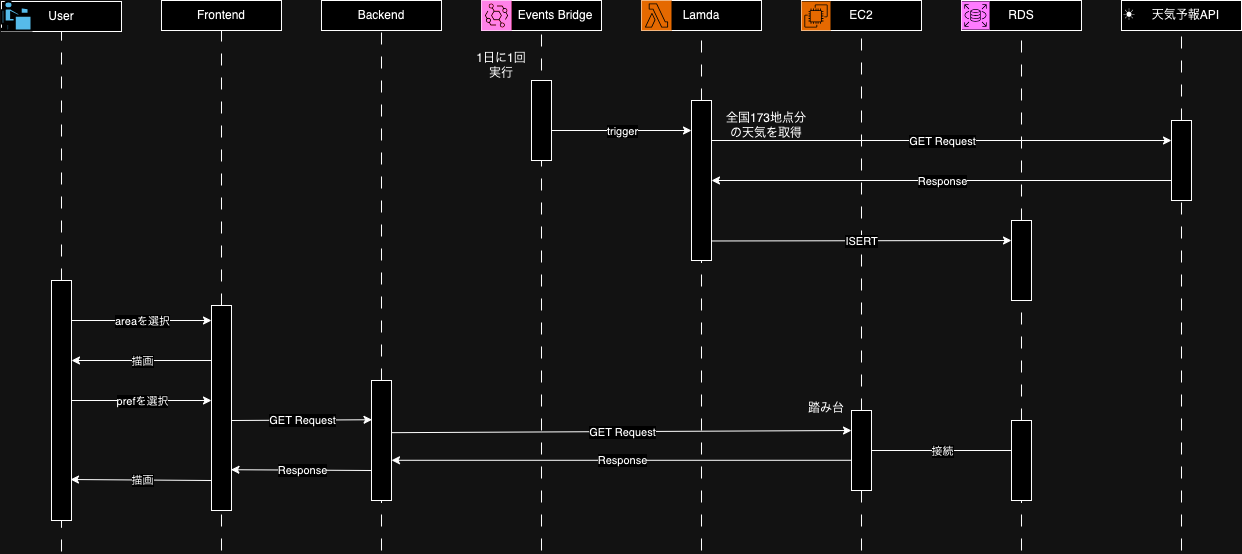

The diagram above was exported from draw.io. Its source (the exported page's mxGraphModel, read from the mxfile embedded in the PNG):
<mxGraphModel dx="2693" dy="873" grid="1" gridSize="10" guides="1" tooltips="1" connect="1" arrows="1" fold="1" page="1" pageScale="1" pageWidth="1100" pageHeight="850" background="none" math="0" shadow="0">
  <root>
    <mxCell id="0" />
    <object label="基本レイヤ" id="1">
      <mxCell parent="0" />
    </object>
    <mxCell id="_cIhOyTJUcToX3f4oClC-6" value="Backend" style="rounded=0;whiteSpace=wrap;html=1;" vertex="1" parent="1">
      <mxGeometry x="160" y="80" width="120" height="30" as="geometry" />
    </mxCell>
    <mxCell id="_cIhOyTJUcToX3f4oClC-7" value="" style="endArrow=none;html=1;rounded=0;entryX=0.5;entryY=1;entryDx=0;entryDy=0;dashed=1;dashPattern=12 12;" edge="1" parent="1" source="_cIhOyTJUcToX3f4oClC-56" target="_cIhOyTJUcToX3f4oClC-6">
      <mxGeometry width="50" height="50" relative="1" as="geometry">
        <mxPoint x="220" y="630" as="sourcePoint" />
        <mxPoint x="640" y="230" as="targetPoint" />
      </mxGeometry>
    </mxCell>
    <mxCell id="_cIhOyTJUcToX3f4oClC-8" value="&lt;div style=&quot;&quot;&gt;&lt;span style=&quot;background-color: initial;&quot;&gt;Events Bridge&amp;nbsp;&amp;nbsp;&lt;/span&gt;&lt;/div&gt;" style="rounded=0;whiteSpace=wrap;html=1;align=right;" vertex="1" parent="1">
      <mxGeometry x="320" y="80" width="120" height="30" as="geometry" />
    </mxCell>
    <mxCell id="_cIhOyTJUcToX3f4oClC-9" value="" style="endArrow=none;html=1;rounded=0;entryX=0.5;entryY=1;entryDx=0;entryDy=0;dashed=1;dashPattern=12 12;" edge="1" parent="1" target="_cIhOyTJUcToX3f4oClC-8">
      <mxGeometry width="50" height="50" relative="1" as="geometry">
        <mxPoint x="380" y="630" as="sourcePoint" />
        <mxPoint x="800" y="230" as="targetPoint" />
      </mxGeometry>
    </mxCell>
    <mxCell id="_cIhOyTJUcToX3f4oClC-10" value="Lamda" style="rounded=0;whiteSpace=wrap;html=1;align=center;" vertex="1" parent="1">
      <mxGeometry x="480" y="80" width="120" height="30" as="geometry" />
    </mxCell>
    <mxCell id="_cIhOyTJUcToX3f4oClC-11" value="" style="endArrow=none;html=1;rounded=0;entryX=0.5;entryY=1;entryDx=0;entryDy=0;dashed=1;dashPattern=12 12;" edge="1" parent="1" target="_cIhOyTJUcToX3f4oClC-10" source="_cIhOyTJUcToX3f4oClC-30">
      <mxGeometry width="50" height="50" relative="1" as="geometry">
        <mxPoint x="540" y="630" as="sourcePoint" />
        <mxPoint x="960" y="230" as="targetPoint" />
      </mxGeometry>
    </mxCell>
    <mxCell id="_cIhOyTJUcToX3f4oClC-12" value="EC2" style="rounded=0;whiteSpace=wrap;html=1;" vertex="1" parent="1">
      <mxGeometry x="640" y="80" width="120" height="30" as="geometry" />
    </mxCell>
    <mxCell id="_cIhOyTJUcToX3f4oClC-13" value="" style="endArrow=none;html=1;rounded=0;entryX=0.5;entryY=1;entryDx=0;entryDy=0;dashed=1;dashPattern=12 12;" edge="1" parent="1" target="_cIhOyTJUcToX3f4oClC-12" source="_cIhOyTJUcToX3f4oClC-74">
      <mxGeometry width="50" height="50" relative="1" as="geometry">
        <mxPoint x="700" y="630" as="sourcePoint" />
        <mxPoint x="1120" y="230" as="targetPoint" />
      </mxGeometry>
    </mxCell>
    <mxCell id="_cIhOyTJUcToX3f4oClC-14" value="RDS" style="rounded=0;whiteSpace=wrap;html=1;" vertex="1" parent="1">
      <mxGeometry x="800" y="80" width="120" height="30" as="geometry" />
    </mxCell>
    <mxCell id="_cIhOyTJUcToX3f4oClC-15" value="" style="endArrow=none;html=1;rounded=0;entryX=0.5;entryY=1;entryDx=0;entryDy=0;dashed=1;dashPattern=12 12;" edge="1" parent="1" target="_cIhOyTJUcToX3f4oClC-14" source="_cIhOyTJUcToX3f4oClC-36">
      <mxGeometry width="50" height="50" relative="1" as="geometry">
        <mxPoint x="860" y="630" as="sourcePoint" />
        <mxPoint x="1280" y="230" as="targetPoint" />
      </mxGeometry>
    </mxCell>
    <mxCell id="_cIhOyTJUcToX3f4oClC-16" value="☀&amp;nbsp; &amp;nbsp; &amp;nbsp;天気予報API" style="rounded=0;whiteSpace=wrap;html=1;align=left;" vertex="1" parent="1">
      <mxGeometry x="960" y="80" width="120" height="30" as="geometry" />
    </mxCell>
    <mxCell id="_cIhOyTJUcToX3f4oClC-17" value="" style="endArrow=none;html=1;rounded=0;entryX=0.5;entryY=1;entryDx=0;entryDy=0;dashed=1;dashPattern=12 12;" edge="1" parent="1" target="_cIhOyTJUcToX3f4oClC-16" source="_cIhOyTJUcToX3f4oClC-45">
      <mxGeometry width="50" height="50" relative="1" as="geometry">
        <mxPoint x="1020" y="630" as="sourcePoint" />
        <mxPoint x="1440" y="230" as="targetPoint" />
      </mxGeometry>
    </mxCell>
    <mxCell id="_cIhOyTJUcToX3f4oClC-18" value="" style="sketch=0;points=[[0,0,0],[0.25,0,0],[0.5,0,0],[0.75,0,0],[1,0,0],[0,1,0],[0.25,1,0],[0.5,1,0],[0.75,1,0],[1,1,0],[0,0.25,0],[0,0.5,0],[0,0.75,0],[1,0.25,0],[1,0.5,0],[1,0.75,0]];outlineConnect=0;fontColor=#232F3E;fillColor=#C925D1;strokeColor=#ffffff;dashed=0;verticalLabelPosition=bottom;verticalAlign=top;align=center;html=1;fontSize=12;fontStyle=0;aspect=fixed;shape=mxgraph.aws4.resourceIcon;resIcon=mxgraph.aws4.rds;" vertex="1" parent="1">
      <mxGeometry x="800" y="81" width="28" height="28" as="geometry" />
    </mxCell>
    <mxCell id="_cIhOyTJUcToX3f4oClC-19" value="" style="sketch=0;points=[[0,0,0],[0.25,0,0],[0.5,0,0],[0.75,0,0],[1,0,0],[0,1,0],[0.25,1,0],[0.5,1,0],[0.75,1,0],[1,1,0],[0,0.25,0],[0,0.5,0],[0,0.75,0],[1,0.25,0],[1,0.5,0],[1,0.75,0]];outlineConnect=0;fontColor=#232F3E;fillColor=#ED7100;strokeColor=#ffffff;dashed=0;verticalLabelPosition=bottom;verticalAlign=top;align=center;html=1;fontSize=12;fontStyle=0;aspect=fixed;shape=mxgraph.aws4.resourceIcon;resIcon=mxgraph.aws4.ec2;" vertex="1" parent="1">
      <mxGeometry x="640" y="81" width="29" height="29" as="geometry" />
    </mxCell>
    <mxCell id="_cIhOyTJUcToX3f4oClC-20" value="" style="sketch=0;points=[[0,0,0],[0.25,0,0],[0.5,0,0],[0.75,0,0],[1,0,0],[0,1,0],[0.25,1,0],[0.5,1,0],[0.75,1,0],[1,1,0],[0,0.25,0],[0,0.5,0],[0,0.75,0],[1,0.25,0],[1,0.5,0],[1,0.75,0]];outlineConnect=0;fontColor=#232F3E;fillColor=#ED7100;strokeColor=#ffffff;dashed=0;verticalLabelPosition=bottom;verticalAlign=top;align=center;html=1;fontSize=12;fontStyle=0;aspect=fixed;shape=mxgraph.aws4.resourceIcon;resIcon=mxgraph.aws4.lambda;" vertex="1" parent="1">
      <mxGeometry x="480" y="80" width="30" height="30" as="geometry" />
    </mxCell>
    <mxCell id="_cIhOyTJUcToX3f4oClC-21" value="" style="sketch=0;points=[[0,0,0],[0.25,0,0],[0.5,0,0],[0.75,0,0],[1,0,0],[0,1,0],[0.25,1,0],[0.5,1,0],[0.75,1,0],[1,1,0],[0,0.25,0],[0,0.5,0],[0,0.75,0],[1,0.25,0],[1,0.5,0],[1,0.75,0]];outlineConnect=0;fontColor=#232F3E;fillColor=#E7157B;strokeColor=#ffffff;dashed=0;verticalLabelPosition=bottom;verticalAlign=top;align=center;html=1;fontSize=12;fontStyle=0;aspect=fixed;shape=mxgraph.aws4.resourceIcon;resIcon=mxgraph.aws4.eventbridge;" vertex="1" parent="1">
      <mxGeometry x="320" y="80" width="30" height="30" as="geometry" />
    </mxCell>
    <mxCell id="_cIhOyTJUcToX3f4oClC-23" value="Frontend" style="rounded=0;whiteSpace=wrap;html=1;" vertex="1" parent="1">
      <mxGeometry y="80" width="120" height="30" as="geometry" />
    </mxCell>
    <mxCell id="_cIhOyTJUcToX3f4oClC-24" value="" style="endArrow=none;html=1;rounded=0;entryX=0.5;entryY=1;entryDx=0;entryDy=0;dashed=1;dashPattern=12 12;" edge="1" parent="1" target="_cIhOyTJUcToX3f4oClC-23" source="_cIhOyTJUcToX3f4oClC-54">
      <mxGeometry width="50" height="50" relative="1" as="geometry">
        <mxPoint x="60" y="630" as="sourcePoint" />
        <mxPoint x="480" y="230" as="targetPoint" />
      </mxGeometry>
    </mxCell>
    <mxCell id="_cIhOyTJUcToX3f4oClC-25" value="User" style="rounded=0;whiteSpace=wrap;html=1;" vertex="1" parent="1">
      <mxGeometry x="-160" y="81" width="120" height="30" as="geometry" />
    </mxCell>
    <mxCell id="_cIhOyTJUcToX3f4oClC-26" value="" style="endArrow=none;html=1;rounded=0;entryX=0.5;entryY=1;entryDx=0;entryDy=0;dashed=1;dashPattern=12 12;" edge="1" parent="1" target="_cIhOyTJUcToX3f4oClC-25" source="_cIhOyTJUcToX3f4oClC-53">
      <mxGeometry width="50" height="50" relative="1" as="geometry">
        <mxPoint x="-100" y="631" as="sourcePoint" />
        <mxPoint x="320" y="231" as="targetPoint" />
      </mxGeometry>
    </mxCell>
    <mxCell id="_cIhOyTJUcToX3f4oClC-27" value="" style="shape=mxgraph.cisco.people.androgenous_person;html=1;pointerEvents=1;dashed=0;fillColor=#036897;strokeColor=#ffffff;strokeWidth=2;verticalLabelPosition=bottom;verticalAlign=top;align=center;outlineConnect=0;" vertex="1" parent="1">
      <mxGeometry x="-160" y="81" width="30" height="29" as="geometry" />
    </mxCell>
    <mxCell id="_cIhOyTJUcToX3f4oClC-31" value="" style="endArrow=none;html=1;rounded=0;entryX=0.5;entryY=1;entryDx=0;entryDy=0;dashed=1;dashPattern=12 12;" edge="1" parent="1" target="_cIhOyTJUcToX3f4oClC-30">
      <mxGeometry width="50" height="50" relative="1" as="geometry">
        <mxPoint x="540" y="630" as="sourcePoint" />
        <mxPoint x="540" y="110" as="targetPoint" />
      </mxGeometry>
    </mxCell>
    <mxCell id="_cIhOyTJUcToX3f4oClC-30" value="" style="rounded=0;whiteSpace=wrap;html=1;" vertex="1" parent="1">
      <mxGeometry x="530" y="180" width="20" height="160" as="geometry" />
    </mxCell>
    <mxCell id="_cIhOyTJUcToX3f4oClC-44" value="" style="endArrow=none;html=1;rounded=0;entryX=0.5;entryY=1;entryDx=0;entryDy=0;dashed=1;dashPattern=12 12;" edge="1" parent="1" source="_cIhOyTJUcToX3f4oClC-78" target="_cIhOyTJUcToX3f4oClC-36">
      <mxGeometry width="50" height="50" relative="1" as="geometry">
        <mxPoint x="860" y="630" as="sourcePoint" />
        <mxPoint x="860" y="110" as="targetPoint" />
      </mxGeometry>
    </mxCell>
    <mxCell id="_cIhOyTJUcToX3f4oClC-36" value="" style="rounded=0;whiteSpace=wrap;html=1;" vertex="1" parent="1">
      <mxGeometry x="850" y="300" width="20" height="80" as="geometry" />
    </mxCell>
    <mxCell id="_cIhOyTJUcToX3f4oClC-50" value="" style="endArrow=none;html=1;rounded=0;entryX=0.5;entryY=1;entryDx=0;entryDy=0;dashed=1;dashPattern=12 12;" edge="1" parent="1" target="_cIhOyTJUcToX3f4oClC-45">
      <mxGeometry width="50" height="50" relative="1" as="geometry">
        <mxPoint x="1020" y="630" as="sourcePoint" />
        <mxPoint x="1020" y="110" as="targetPoint" />
      </mxGeometry>
    </mxCell>
    <mxCell id="_cIhOyTJUcToX3f4oClC-45" value="" style="rounded=0;whiteSpace=wrap;html=1;" vertex="1" parent="1">
      <mxGeometry x="1010" y="200" width="20" height="80" as="geometry" />
    </mxCell>
    <mxCell id="_cIhOyTJUcToX3f4oClC-55" value="" style="endArrow=none;html=1;rounded=0;entryX=0.5;entryY=1;entryDx=0;entryDy=0;dashed=1;dashPattern=12 12;" edge="1" parent="1" target="_cIhOyTJUcToX3f4oClC-54">
      <mxGeometry width="50" height="50" relative="1" as="geometry">
        <mxPoint x="60" y="630" as="sourcePoint" />
        <mxPoint x="60" y="110" as="targetPoint" />
      </mxGeometry>
    </mxCell>
    <mxCell id="_cIhOyTJUcToX3f4oClC-57" value="" style="endArrow=none;html=1;rounded=0;entryX=0.5;entryY=1;entryDx=0;entryDy=0;dashed=1;dashPattern=12 12;" edge="1" parent="1" target="_cIhOyTJUcToX3f4oClC-56">
      <mxGeometry width="50" height="50" relative="1" as="geometry">
        <mxPoint x="220" y="630" as="sourcePoint" />
        <mxPoint x="220" y="110" as="targetPoint" />
      </mxGeometry>
    </mxCell>
    <mxCell id="_cIhOyTJUcToX3f4oClC-73" value="" style="endArrow=none;html=1;rounded=0;entryX=0.5;entryY=1;entryDx=0;entryDy=0;dashed=1;dashPattern=12 12;" edge="1" parent="1" target="_cIhOyTJUcToX3f4oClC-53">
      <mxGeometry width="50" height="50" relative="1" as="geometry">
        <mxPoint x="-100" y="631" as="sourcePoint" />
        <mxPoint x="-100" y="111" as="targetPoint" />
      </mxGeometry>
    </mxCell>
    <mxCell id="_cIhOyTJUcToX3f4oClC-53" value="" style="rounded=0;whiteSpace=wrap;html=1;" vertex="1" parent="1">
      <mxGeometry x="-110" y="360" width="20" height="240" as="geometry" />
    </mxCell>
    <mxCell id="_cIhOyTJUcToX3f4oClC-75" value="" style="endArrow=none;html=1;rounded=0;entryX=0.5;entryY=1;entryDx=0;entryDy=0;dashed=1;dashPattern=12 12;" edge="1" parent="1" target="_cIhOyTJUcToX3f4oClC-74">
      <mxGeometry width="50" height="50" relative="1" as="geometry">
        <mxPoint x="700" y="630" as="sourcePoint" />
        <mxPoint x="700" y="110" as="targetPoint" />
      </mxGeometry>
    </mxCell>
    <mxCell id="_cIhOyTJUcToX3f4oClC-74" value="" style="rounded=0;whiteSpace=wrap;html=1;" vertex="1" parent="1">
      <mxGeometry x="690" y="490" width="20" height="80" as="geometry" />
    </mxCell>
    <mxCell id="_cIhOyTJUcToX3f4oClC-79" value="" style="endArrow=none;html=1;rounded=0;entryX=0.5;entryY=1;entryDx=0;entryDy=0;dashed=1;dashPattern=12 12;" edge="1" parent="1" target="_cIhOyTJUcToX3f4oClC-78">
      <mxGeometry width="50" height="50" relative="1" as="geometry">
        <mxPoint x="860" y="630" as="sourcePoint" />
        <mxPoint x="860" y="380" as="targetPoint" />
      </mxGeometry>
    </mxCell>
    <mxCell id="_cIhOyTJUcToX3f4oClC-78" value="" style="rounded=0;whiteSpace=wrap;html=1;" vertex="1" parent="1">
      <mxGeometry x="850" y="500" width="20" height="80" as="geometry" />
    </mxCell>
    <mxCell id="_cIhOyTJUcToX3f4oClC-28" value="AWS フロー" parent="0" />
    <mxCell id="_cIhOyTJUcToX3f4oClC-29" value="" style="rounded=0;whiteSpace=wrap;html=1;" vertex="1" parent="_cIhOyTJUcToX3f4oClC-28">
      <mxGeometry x="370" y="160" width="20" height="80" as="geometry" />
    </mxCell>
    <mxCell id="_cIhOyTJUcToX3f4oClC-32" value="" style="endArrow=classic;html=1;rounded=0;exitX=1;exitY=0.75;exitDx=0;exitDy=0;entryX=0;entryY=0.25;entryDx=0;entryDy=0;" edge="1" parent="_cIhOyTJUcToX3f4oClC-28">
      <mxGeometry relative="1" as="geometry">
        <mxPoint x="390" y="210" as="sourcePoint" />
        <mxPoint x="530" y="210" as="targetPoint" />
      </mxGeometry>
    </mxCell>
    <mxCell id="_cIhOyTJUcToX3f4oClC-33" value="trigger" style="edgeLabel;resizable=0;html=1;align=center;verticalAlign=middle;" connectable="0" vertex="1" parent="_cIhOyTJUcToX3f4oClC-32">
      <mxGeometry relative="1" as="geometry" />
    </mxCell>
    <mxCell id="_cIhOyTJUcToX3f4oClC-35" value="1日に1回&lt;br&gt;実行" style="text;html=1;strokeColor=none;fillColor=none;align=center;verticalAlign=middle;whiteSpace=wrap;rounded=0;" vertex="1" parent="_cIhOyTJUcToX3f4oClC-28">
      <mxGeometry x="310" y="130" width="60" height="30" as="geometry" />
    </mxCell>
    <mxCell id="_cIhOyTJUcToX3f4oClC-42" value="" style="endArrow=classic;html=1;rounded=0;exitX=0.995;exitY=0.878;exitDx=0;exitDy=0;entryX=0;entryY=0.25;entryDx=0;entryDy=0;exitPerimeter=0;" edge="1" parent="_cIhOyTJUcToX3f4oClC-28" source="_cIhOyTJUcToX3f4oClC-30" target="_cIhOyTJUcToX3f4oClC-36">
      <mxGeometry relative="1" as="geometry">
        <mxPoint x="570" y="250" as="sourcePoint" />
        <mxPoint x="710" y="250" as="targetPoint" />
      </mxGeometry>
    </mxCell>
    <mxCell id="_cIhOyTJUcToX3f4oClC-43" value="ISERT" style="edgeLabel;resizable=0;html=1;align=center;verticalAlign=middle;" connectable="0" vertex="1" parent="_cIhOyTJUcToX3f4oClC-42">
      <mxGeometry relative="1" as="geometry" />
    </mxCell>
    <mxCell id="_cIhOyTJUcToX3f4oClC-46" value="" style="endArrow=classic;html=1;rounded=0;entryX=0;entryY=0.25;entryDx=0;entryDy=0;exitX=1;exitY=0.25;exitDx=0;exitDy=0;" edge="1" parent="_cIhOyTJUcToX3f4oClC-28" source="_cIhOyTJUcToX3f4oClC-30" target="_cIhOyTJUcToX3f4oClC-45">
      <mxGeometry relative="1" as="geometry">
        <mxPoint x="730" y="330" as="sourcePoint" />
        <mxPoint x="830" y="330" as="targetPoint" />
      </mxGeometry>
    </mxCell>
    <mxCell id="_cIhOyTJUcToX3f4oClC-47" value="GET Request" style="edgeLabel;resizable=0;html=1;align=center;verticalAlign=middle;" connectable="0" vertex="1" parent="_cIhOyTJUcToX3f4oClC-46">
      <mxGeometry relative="1" as="geometry" />
    </mxCell>
    <mxCell id="_cIhOyTJUcToX3f4oClC-48" value="" style="endArrow=classic;html=1;rounded=0;exitX=0;exitY=0.75;exitDx=0;exitDy=0;entryX=1;entryY=0.5;entryDx=0;entryDy=0;" edge="1" parent="_cIhOyTJUcToX3f4oClC-28" source="_cIhOyTJUcToX3f4oClC-45" target="_cIhOyTJUcToX3f4oClC-30">
      <mxGeometry relative="1" as="geometry">
        <mxPoint x="560" y="260" as="sourcePoint" />
        <mxPoint x="600" y="320" as="targetPoint" />
      </mxGeometry>
    </mxCell>
    <mxCell id="_cIhOyTJUcToX3f4oClC-49" value="Response" style="edgeLabel;resizable=0;html=1;align=center;verticalAlign=middle;" connectable="0" vertex="1" parent="_cIhOyTJUcToX3f4oClC-48">
      <mxGeometry relative="1" as="geometry" />
    </mxCell>
    <mxCell id="_cIhOyTJUcToX3f4oClC-51" value="全国173地点分の天気を取得" style="text;html=1;strokeColor=none;fillColor=none;align=center;verticalAlign=middle;whiteSpace=wrap;rounded=0;" vertex="1" parent="_cIhOyTJUcToX3f4oClC-28">
      <mxGeometry x="560" y="190" width="90" height="30" as="geometry" />
    </mxCell>
    <mxCell id="_cIhOyTJUcToX3f4oClC-80" value="" style="endArrow=none;html=1;rounded=0;entryX=0;entryY=0;entryDx=0;entryDy=0;startArrow=none;startFill=0;endFill=0;exitX=1;exitY=0.25;exitDx=0;exitDy=0;" edge="1" parent="_cIhOyTJUcToX3f4oClC-28">
      <mxGeometry relative="1" as="geometry">
        <mxPoint x="710" y="530" as="sourcePoint" />
        <mxPoint x="850" y="530" as="targetPoint" />
      </mxGeometry>
    </mxCell>
    <mxCell id="_cIhOyTJUcToX3f4oClC-81" value="接続" style="edgeLabel;resizable=0;html=1;align=center;verticalAlign=middle;" connectable="0" vertex="1" parent="_cIhOyTJUcToX3f4oClC-80">
      <mxGeometry relative="1" as="geometry" />
    </mxCell>
    <mxCell id="_cIhOyTJUcToX3f4oClC-52" value="App フロー" parent="0" />
    <mxCell id="_cIhOyTJUcToX3f4oClC-58" value="" style="endArrow=classic;html=1;rounded=0;exitX=1;exitY=0.25;exitDx=0;exitDy=0;entryX=0;entryY=0;entryDx=0;entryDy=0;" edge="1" parent="_cIhOyTJUcToX3f4oClC-52">
      <mxGeometry relative="1" as="geometry">
        <mxPoint x="-90" y="400" as="sourcePoint" />
        <mxPoint x="50" y="400" as="targetPoint" />
      </mxGeometry>
    </mxCell>
    <mxCell id="_cIhOyTJUcToX3f4oClC-59" value="areaを選択" style="edgeLabel;resizable=0;html=1;align=center;verticalAlign=middle;" connectable="0" vertex="1" parent="_cIhOyTJUcToX3f4oClC-58">
      <mxGeometry relative="1" as="geometry" />
    </mxCell>
    <mxCell id="_cIhOyTJUcToX3f4oClC-60" value="" style="endArrow=classic;html=1;rounded=0;exitX=0;exitY=0.5;exitDx=0;exitDy=0;entryX=1;entryY=0.5;entryDx=0;entryDy=0;" edge="1" parent="_cIhOyTJUcToX3f4oClC-52">
      <mxGeometry relative="1" as="geometry">
        <mxPoint x="50" y="440" as="sourcePoint" />
        <mxPoint x="-90" y="440" as="targetPoint" />
      </mxGeometry>
    </mxCell>
    <mxCell id="_cIhOyTJUcToX3f4oClC-61" value="描画" style="edgeLabel;resizable=0;html=1;align=center;verticalAlign=middle;" connectable="0" vertex="1" parent="_cIhOyTJUcToX3f4oClC-60">
      <mxGeometry relative="1" as="geometry" />
    </mxCell>
    <mxCell id="_cIhOyTJUcToX3f4oClC-71" value="" style="endArrow=classic;html=1;rounded=0;exitX=1;exitY=0.25;exitDx=0;exitDy=0;" edge="1" parent="_cIhOyTJUcToX3f4oClC-52">
      <mxGeometry relative="1" as="geometry">
        <mxPoint x="230" y="512.17" as="sourcePoint" />
        <mxPoint x="690" y="509.9997292695386" as="targetPoint" />
      </mxGeometry>
    </mxCell>
    <mxCell id="_cIhOyTJUcToX3f4oClC-72" value="GET Request" style="edgeLabel;resizable=0;html=1;align=center;verticalAlign=middle;" connectable="0" vertex="1" parent="_cIhOyTJUcToX3f4oClC-71">
      <mxGeometry relative="1" as="geometry" />
    </mxCell>
    <mxCell id="_cIhOyTJUcToX3f4oClC-56" value="" style="rounded=0;whiteSpace=wrap;html=1;" vertex="1" parent="_cIhOyTJUcToX3f4oClC-52">
      <mxGeometry x="210" y="460" width="20" height="120" as="geometry" />
    </mxCell>
    <mxCell id="_cIhOyTJUcToX3f4oClC-54" value="" style="rounded=0;whiteSpace=wrap;html=1;" vertex="1" parent="_cIhOyTJUcToX3f4oClC-52">
      <mxGeometry x="50" y="385" width="20" height="205" as="geometry" />
    </mxCell>
    <mxCell id="_cIhOyTJUcToX3f4oClC-82" value="" style="endArrow=classic;html=1;rounded=0;entryX=1;entryY=0.5;entryDx=0;entryDy=0;" edge="1" parent="_cIhOyTJUcToX3f4oClC-52">
      <mxGeometry relative="1" as="geometry">
        <mxPoint x="690" y="539.79" as="sourcePoint" />
        <mxPoint x="230" y="539.79" as="targetPoint" />
      </mxGeometry>
    </mxCell>
    <mxCell id="_cIhOyTJUcToX3f4oClC-83" value="Response" style="edgeLabel;resizable=0;html=1;align=center;verticalAlign=middle;" connectable="0" vertex="1" parent="_cIhOyTJUcToX3f4oClC-82">
      <mxGeometry relative="1" as="geometry" />
    </mxCell>
    <mxCell id="_cIhOyTJUcToX3f4oClC-63" value="" style="endArrow=classic;html=1;rounded=0;exitX=1;exitY=0.5;exitDx=0;exitDy=0;" edge="1" parent="_cIhOyTJUcToX3f4oClC-52" source="_cIhOyTJUcToX3f4oClC-53">
      <mxGeometry relative="1" as="geometry">
        <mxPoint x="60" y="480" as="sourcePoint" />
        <mxPoint x="50" y="480" as="targetPoint" />
      </mxGeometry>
    </mxCell>
    <mxCell id="_cIhOyTJUcToX3f4oClC-64" value="prefを選択" style="edgeLabel;resizable=0;html=1;align=center;verticalAlign=middle;" connectable="0" vertex="1" parent="_cIhOyTJUcToX3f4oClC-63">
      <mxGeometry relative="1" as="geometry" />
    </mxCell>
    <mxCell id="_cIhOyTJUcToX3f4oClC-84" value="" style="endArrow=classic;html=1;rounded=0;exitX=0;exitY=0.75;exitDx=0;exitDy=0;entryX=0.973;entryY=0.801;entryDx=0;entryDy=0;entryPerimeter=0;" edge="1" parent="_cIhOyTJUcToX3f4oClC-52" source="_cIhOyTJUcToX3f4oClC-56" target="_cIhOyTJUcToX3f4oClC-54">
      <mxGeometry relative="1" as="geometry">
        <mxPoint x="90" y="539.74" as="sourcePoint" />
        <mxPoint x="100" y="540" as="targetPoint" />
      </mxGeometry>
    </mxCell>
    <mxCell id="_cIhOyTJUcToX3f4oClC-85" value="Response" style="edgeLabel;resizable=0;html=1;align=center;verticalAlign=middle;" connectable="0" vertex="1" parent="_cIhOyTJUcToX3f4oClC-84">
      <mxGeometry relative="1" as="geometry" />
    </mxCell>
    <mxCell id="_cIhOyTJUcToX3f4oClC-87" value="" style="endArrow=classic;html=1;rounded=0;entryX=0.027;entryY=0.327;entryDx=0;entryDy=0;entryPerimeter=0;" edge="1" parent="_cIhOyTJUcToX3f4oClC-52" target="_cIhOyTJUcToX3f4oClC-56">
      <mxGeometry relative="1" as="geometry">
        <mxPoint x="70" y="500" as="sourcePoint" />
        <mxPoint x="170" y="500" as="targetPoint" />
      </mxGeometry>
    </mxCell>
    <mxCell id="_cIhOyTJUcToX3f4oClC-88" value="GET Request" style="edgeLabel;resizable=0;html=1;align=center;verticalAlign=middle;" connectable="0" vertex="1" parent="_cIhOyTJUcToX3f4oClC-87">
      <mxGeometry relative="1" as="geometry" />
    </mxCell>
    <mxCell id="_cIhOyTJUcToX3f4oClC-89" value="" style="endArrow=classic;html=1;rounded=0;exitX=0.001;exitY=0.562;exitDx=0;exitDy=0;entryX=0.973;entryY=0.801;entryDx=0;entryDy=0;entryPerimeter=0;exitPerimeter=0;" edge="1" parent="_cIhOyTJUcToX3f4oClC-52">
      <mxGeometry relative="1" as="geometry">
        <mxPoint x="50" y="560" as="sourcePoint" />
        <mxPoint x="-91" y="559" as="targetPoint" />
      </mxGeometry>
    </mxCell>
    <mxCell id="_cIhOyTJUcToX3f4oClC-90" value="描画" style="edgeLabel;resizable=0;html=1;align=center;verticalAlign=middle;" connectable="0" vertex="1" parent="_cIhOyTJUcToX3f4oClC-89">
      <mxGeometry relative="1" as="geometry" />
    </mxCell>
    <mxCell id="_cIhOyTJUcToX3f4oClC-92" value="踏み台" style="text;html=1;strokeColor=none;fillColor=none;align=center;verticalAlign=middle;whiteSpace=wrap;rounded=0;" vertex="1" parent="_cIhOyTJUcToX3f4oClC-52">
      <mxGeometry x="640" y="477.5" width="50" height="20" as="geometry" />
    </mxCell>
  </root>
</mxGraphModel>